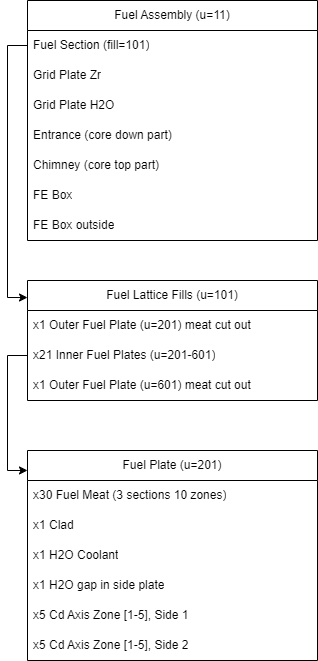

The diagram above was exported from draw.io. Its source (the exported page's mxGraphModel, read from the mxfile embedded in the PNG):
<mxGraphModel dx="1434" dy="764" grid="1" gridSize="10" guides="1" tooltips="1" connect="1" arrows="1" fold="1" page="1" pageScale="1" pageWidth="850" pageHeight="1100" math="0" shadow="0">
  <root>
    <mxCell id="0" />
    <mxCell id="1" parent="0" />
    <mxCell id="kXK6SfiMVlYeE1OzfLyH-2" value="Fuel Assembly (u=11)" style="swimlane;fontStyle=0;childLayout=stackLayout;horizontal=1;startSize=30;horizontalStack=0;resizeParent=1;resizeParentMax=0;resizeLast=0;collapsible=1;marginBottom=0;whiteSpace=wrap;html=1;" parent="1" vertex="1">
      <mxGeometry x="290" y="100" width="290" height="240" as="geometry" />
    </mxCell>
    <mxCell id="kXK6SfiMVlYeE1OzfLyH-3" value="Fuel Section (fill=101)" style="text;strokeColor=none;fillColor=none;align=left;verticalAlign=middle;spacingLeft=4;spacingRight=4;overflow=hidden;points=[[0,0.5],[1,0.5]];portConstraint=eastwest;rotatable=0;whiteSpace=wrap;html=1;" parent="kXK6SfiMVlYeE1OzfLyH-2" vertex="1">
      <mxGeometry y="30" width="290" height="30" as="geometry" />
    </mxCell>
    <mxCell id="kXK6SfiMVlYeE1OzfLyH-4" value="Grid Plate Zr" style="text;strokeColor=none;fillColor=none;align=left;verticalAlign=middle;spacingLeft=4;spacingRight=4;overflow=hidden;points=[[0,0.5],[1,0.5]];portConstraint=eastwest;rotatable=0;whiteSpace=wrap;html=1;" parent="kXK6SfiMVlYeE1OzfLyH-2" vertex="1">
      <mxGeometry y="60" width="290" height="30" as="geometry" />
    </mxCell>
    <mxCell id="kXK6SfiMVlYeE1OzfLyH-7" value="Grid Plate H2O" style="text;strokeColor=none;fillColor=none;align=left;verticalAlign=middle;spacingLeft=4;spacingRight=4;overflow=hidden;points=[[0,0.5],[1,0.5]];portConstraint=eastwest;rotatable=0;whiteSpace=wrap;html=1;" parent="kXK6SfiMVlYeE1OzfLyH-2" vertex="1">
      <mxGeometry y="90" width="290" height="30" as="geometry" />
    </mxCell>
    <mxCell id="kXK6SfiMVlYeE1OzfLyH-5" value="Entrance (core down part)" style="text;strokeColor=none;fillColor=none;align=left;verticalAlign=middle;spacingLeft=4;spacingRight=4;overflow=hidden;points=[[0,0.5],[1,0.5]];portConstraint=eastwest;rotatable=0;whiteSpace=wrap;html=1;" parent="kXK6SfiMVlYeE1OzfLyH-2" vertex="1">
      <mxGeometry y="120" width="290" height="30" as="geometry" />
    </mxCell>
    <mxCell id="kXK6SfiMVlYeE1OzfLyH-9" value="Chimney (core top part)" style="text;strokeColor=none;fillColor=none;align=left;verticalAlign=middle;spacingLeft=4;spacingRight=4;overflow=hidden;points=[[0,0.5],[1,0.5]];portConstraint=eastwest;rotatable=0;whiteSpace=wrap;html=1;" parent="kXK6SfiMVlYeE1OzfLyH-2" vertex="1">
      <mxGeometry y="150" width="290" height="30" as="geometry" />
    </mxCell>
    <mxCell id="kXK6SfiMVlYeE1OzfLyH-8" value="FE Box" style="text;strokeColor=none;fillColor=none;align=left;verticalAlign=middle;spacingLeft=4;spacingRight=4;overflow=hidden;points=[[0,0.5],[1,0.5]];portConstraint=eastwest;rotatable=0;whiteSpace=wrap;html=1;" parent="kXK6SfiMVlYeE1OzfLyH-2" vertex="1">
      <mxGeometry y="180" width="290" height="30" as="geometry" />
    </mxCell>
    <mxCell id="kXK6SfiMVlYeE1OzfLyH-10" value="FE Box outside" style="text;strokeColor=none;fillColor=none;align=left;verticalAlign=middle;spacingLeft=4;spacingRight=4;overflow=hidden;points=[[0,0.5],[1,0.5]];portConstraint=eastwest;rotatable=0;whiteSpace=wrap;html=1;" parent="kXK6SfiMVlYeE1OzfLyH-2" vertex="1">
      <mxGeometry y="210" width="290" height="30" as="geometry" />
    </mxCell>
    <mxCell id="kXK6SfiMVlYeE1OzfLyH-12" value="Fuel Lattice Fills (u=101)" style="swimlane;fontStyle=0;childLayout=stackLayout;horizontal=1;startSize=30;horizontalStack=0;resizeParent=1;resizeParentMax=0;resizeLast=0;collapsible=1;marginBottom=0;whiteSpace=wrap;html=1;" parent="1" vertex="1">
      <mxGeometry x="290" y="380" width="290" height="120" as="geometry" />
    </mxCell>
    <mxCell id="kXK6SfiMVlYeE1OzfLyH-13" value="x1 Outer Fuel Plate (u=201) meat cut out" style="text;strokeColor=none;fillColor=none;align=left;verticalAlign=middle;spacingLeft=4;spacingRight=4;overflow=hidden;points=[[0,0.5],[1,0.5]];portConstraint=eastwest;rotatable=0;whiteSpace=wrap;html=1;" parent="kXK6SfiMVlYeE1OzfLyH-12" vertex="1">
      <mxGeometry y="30" width="290" height="30" as="geometry" />
    </mxCell>
    <mxCell id="kXK6SfiMVlYeE1OzfLyH-14" value="x21 Inner Fuel Plates (u=201-601)" style="text;strokeColor=none;fillColor=none;align=left;verticalAlign=middle;spacingLeft=4;spacingRight=4;overflow=hidden;points=[[0,0.5],[1,0.5]];portConstraint=eastwest;rotatable=0;whiteSpace=wrap;html=1;" parent="kXK6SfiMVlYeE1OzfLyH-12" vertex="1">
      <mxGeometry y="60" width="290" height="30" as="geometry" />
    </mxCell>
    <mxCell id="kXK6SfiMVlYeE1OzfLyH-15" value="x1 Outer Fuel Plate (u=601) meat cut out" style="text;strokeColor=none;fillColor=none;align=left;verticalAlign=middle;spacingLeft=4;spacingRight=4;overflow=hidden;points=[[0,0.5],[1,0.5]];portConstraint=eastwest;rotatable=0;whiteSpace=wrap;html=1;" parent="kXK6SfiMVlYeE1OzfLyH-12" vertex="1">
      <mxGeometry y="90" width="290" height="30" as="geometry" />
    </mxCell>
    <mxCell id="kXK6SfiMVlYeE1OzfLyH-11" style="edgeStyle=orthogonalEdgeStyle;rounded=0;orthogonalLoop=1;jettySize=auto;html=1;entryX=0;entryY=0.142;entryDx=0;entryDy=0;entryPerimeter=0;" parent="1" source="kXK6SfiMVlYeE1OzfLyH-3" target="kXK6SfiMVlYeE1OzfLyH-12" edge="1">
      <mxGeometry relative="1" as="geometry">
        <mxPoint x="440" y="145" as="targetPoint" />
      </mxGeometry>
    </mxCell>
    <mxCell id="kXK6SfiMVlYeE1OzfLyH-16" value="Fuel Plate (u=201)" style="swimlane;fontStyle=0;childLayout=stackLayout;horizontal=1;startSize=30;horizontalStack=0;resizeParent=1;resizeParentMax=0;resizeLast=0;collapsible=1;marginBottom=0;whiteSpace=wrap;html=1;" parent="1" vertex="1">
      <mxGeometry x="290" y="550" width="290" height="210" as="geometry" />
    </mxCell>
    <mxCell id="kXK6SfiMVlYeE1OzfLyH-17" value="x30 Fuel Meat (3 sections 10 zones)" style="text;strokeColor=none;fillColor=none;align=left;verticalAlign=middle;spacingLeft=4;spacingRight=4;overflow=hidden;points=[[0,0.5],[1,0.5]];portConstraint=eastwest;rotatable=0;whiteSpace=wrap;html=1;" parent="kXK6SfiMVlYeE1OzfLyH-16" vertex="1">
      <mxGeometry y="30" width="290" height="30" as="geometry" />
    </mxCell>
    <mxCell id="kXK6SfiMVlYeE1OzfLyH-18" value="x1 Clad" style="text;strokeColor=none;fillColor=none;align=left;verticalAlign=middle;spacingLeft=4;spacingRight=4;overflow=hidden;points=[[0,0.5],[1,0.5]];portConstraint=eastwest;rotatable=0;whiteSpace=wrap;html=1;" parent="kXK6SfiMVlYeE1OzfLyH-16" vertex="1">
      <mxGeometry y="60" width="290" height="30" as="geometry" />
    </mxCell>
    <mxCell id="kXK6SfiMVlYeE1OzfLyH-21" value="x1 H2O Coolant" style="text;strokeColor=none;fillColor=none;align=left;verticalAlign=middle;spacingLeft=4;spacingRight=4;overflow=hidden;points=[[0,0.5],[1,0.5]];portConstraint=eastwest;rotatable=0;whiteSpace=wrap;html=1;" parent="kXK6SfiMVlYeE1OzfLyH-16" vertex="1">
      <mxGeometry y="90" width="290" height="30" as="geometry" />
    </mxCell>
    <mxCell id="kXK6SfiMVlYeE1OzfLyH-22" value="x1 H2O gap in side plate" style="text;strokeColor=none;fillColor=none;align=left;verticalAlign=middle;spacingLeft=4;spacingRight=4;overflow=hidden;points=[[0,0.5],[1,0.5]];portConstraint=eastwest;rotatable=0;whiteSpace=wrap;html=1;" parent="kXK6SfiMVlYeE1OzfLyH-16" vertex="1">
      <mxGeometry y="120" width="290" height="30" as="geometry" />
    </mxCell>
    <mxCell id="kXK6SfiMVlYeE1OzfLyH-23" value="x5 Cd Axis Zone [1-5], Side 1" style="text;strokeColor=none;fillColor=none;align=left;verticalAlign=middle;spacingLeft=4;spacingRight=4;overflow=hidden;points=[[0,0.5],[1,0.5]];portConstraint=eastwest;rotatable=0;whiteSpace=wrap;html=1;" parent="kXK6SfiMVlYeE1OzfLyH-16" vertex="1">
      <mxGeometry y="150" width="290" height="30" as="geometry" />
    </mxCell>
    <mxCell id="kXK6SfiMVlYeE1OzfLyH-19" value="x5 Cd Axis Zone [1-5], Side 2" style="text;strokeColor=none;fillColor=none;align=left;verticalAlign=middle;spacingLeft=4;spacingRight=4;overflow=hidden;points=[[0,0.5],[1,0.5]];portConstraint=eastwest;rotatable=0;whiteSpace=wrap;html=1;" parent="kXK6SfiMVlYeE1OzfLyH-16" vertex="1">
      <mxGeometry y="180" width="290" height="30" as="geometry" />
    </mxCell>
    <mxCell id="kXK6SfiMVlYeE1OzfLyH-20" style="edgeStyle=orthogonalEdgeStyle;rounded=0;orthogonalLoop=1;jettySize=auto;html=1;entryX=0;entryY=0.095;entryDx=0;entryDy=0;entryPerimeter=0;" parent="1" source="kXK6SfiMVlYeE1OzfLyH-14" target="kXK6SfiMVlYeE1OzfLyH-16" edge="1">
      <mxGeometry relative="1" as="geometry" />
    </mxCell>
  </root>
</mxGraphModel>